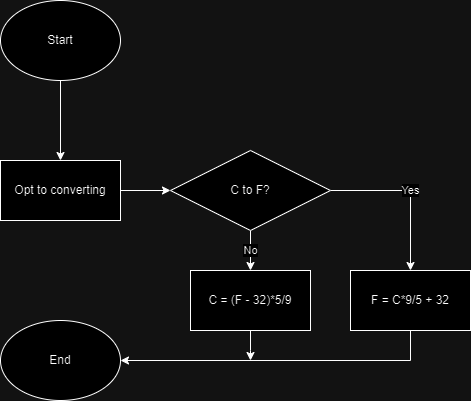

The diagram above was exported from draw.io. Its source (the exported page's mxGraphModel, read from the mxfile embedded in the PNG):
<mxGraphModel dx="1290" dy="522" grid="1" gridSize="10" guides="1" tooltips="1" connect="1" arrows="1" fold="1" page="1" pageScale="1" pageWidth="827" pageHeight="1169" math="0" shadow="0">
  <root>
    <mxCell id="WIyWlLk6GJQsqaUBKTNV-0" />
    <mxCell id="WIyWlLk6GJQsqaUBKTNV-1" parent="WIyWlLk6GJQsqaUBKTNV-0" />
    <mxCell id="I1nO1fLoHaDQpEknDXUZ-2" value="" style="edgeStyle=orthogonalEdgeStyle;rounded=0;orthogonalLoop=1;jettySize=auto;html=1;" edge="1" parent="WIyWlLk6GJQsqaUBKTNV-1" source="I1nO1fLoHaDQpEknDXUZ-0" target="I1nO1fLoHaDQpEknDXUZ-1">
      <mxGeometry relative="1" as="geometry" />
    </mxCell>
    <mxCell id="I1nO1fLoHaDQpEknDXUZ-0" value="Start" style="ellipse;whiteSpace=wrap;html=1;" vertex="1" parent="WIyWlLk6GJQsqaUBKTNV-1">
      <mxGeometry x="20" y="40" width="120" height="80" as="geometry" />
    </mxCell>
    <mxCell id="I1nO1fLoHaDQpEknDXUZ-4" value="" style="edgeStyle=orthogonalEdgeStyle;rounded=0;orthogonalLoop=1;jettySize=auto;html=1;" edge="1" parent="WIyWlLk6GJQsqaUBKTNV-1" source="I1nO1fLoHaDQpEknDXUZ-1" target="I1nO1fLoHaDQpEknDXUZ-3">
      <mxGeometry relative="1" as="geometry" />
    </mxCell>
    <mxCell id="I1nO1fLoHaDQpEknDXUZ-1" value="Opt to converting" style="whiteSpace=wrap;html=1;" vertex="1" parent="WIyWlLk6GJQsqaUBKTNV-1">
      <mxGeometry x="20" y="200" width="120" height="60" as="geometry" />
    </mxCell>
    <mxCell id="I1nO1fLoHaDQpEknDXUZ-6" value="No" style="edgeStyle=orthogonalEdgeStyle;rounded=0;orthogonalLoop=1;jettySize=auto;html=1;" edge="1" parent="WIyWlLk6GJQsqaUBKTNV-1" source="I1nO1fLoHaDQpEknDXUZ-3" target="I1nO1fLoHaDQpEknDXUZ-5">
      <mxGeometry relative="1" as="geometry" />
    </mxCell>
    <mxCell id="I1nO1fLoHaDQpEknDXUZ-10" value="Yes" style="edgeStyle=orthogonalEdgeStyle;rounded=0;orthogonalLoop=1;jettySize=auto;html=1;" edge="1" parent="WIyWlLk6GJQsqaUBKTNV-1" source="I1nO1fLoHaDQpEknDXUZ-3" target="I1nO1fLoHaDQpEknDXUZ-9">
      <mxGeometry relative="1" as="geometry" />
    </mxCell>
    <mxCell id="I1nO1fLoHaDQpEknDXUZ-3" value="C to F?" style="rhombus;whiteSpace=wrap;html=1;" vertex="1" parent="WIyWlLk6GJQsqaUBKTNV-1">
      <mxGeometry x="190" y="190" width="160" height="80" as="geometry" />
    </mxCell>
    <mxCell id="I1nO1fLoHaDQpEknDXUZ-14" value="" style="edgeStyle=orthogonalEdgeStyle;rounded=0;orthogonalLoop=1;jettySize=auto;html=1;exitX=0.5;exitY=1;exitDx=0;exitDy=0;entryX=1;entryY=0.5;entryDx=0;entryDy=0;" edge="1" parent="WIyWlLk6GJQsqaUBKTNV-1" source="I1nO1fLoHaDQpEknDXUZ-9" target="I1nO1fLoHaDQpEknDXUZ-13">
      <mxGeometry relative="1" as="geometry">
        <mxPoint x="330" y="460" as="sourcePoint" />
        <Array as="points">
          <mxPoint x="430" y="400" />
        </Array>
      </mxGeometry>
    </mxCell>
    <mxCell id="I1nO1fLoHaDQpEknDXUZ-19" value="" style="edgeStyle=orthogonalEdgeStyle;rounded=0;orthogonalLoop=1;jettySize=auto;html=1;" edge="1" parent="WIyWlLk6GJQsqaUBKTNV-1" source="I1nO1fLoHaDQpEknDXUZ-5">
      <mxGeometry relative="1" as="geometry">
        <mxPoint x="270" y="400" as="targetPoint" />
      </mxGeometry>
    </mxCell>
    <mxCell id="I1nO1fLoHaDQpEknDXUZ-5" value="C = (F - 32)*5/9" style="whiteSpace=wrap;html=1;" vertex="1" parent="WIyWlLk6GJQsqaUBKTNV-1">
      <mxGeometry x="210" y="310" width="120" height="60" as="geometry" />
    </mxCell>
    <mxCell id="I1nO1fLoHaDQpEknDXUZ-9" value="F = C*9/5 + 32" style="whiteSpace=wrap;html=1;" vertex="1" parent="WIyWlLk6GJQsqaUBKTNV-1">
      <mxGeometry x="370" y="310" width="120" height="60" as="geometry" />
    </mxCell>
    <mxCell id="I1nO1fLoHaDQpEknDXUZ-13" value="End" style="ellipse;whiteSpace=wrap;html=1;" vertex="1" parent="WIyWlLk6GJQsqaUBKTNV-1">
      <mxGeometry x="20" y="360" width="120" height="80" as="geometry" />
    </mxCell>
  </root>
</mxGraphModel>